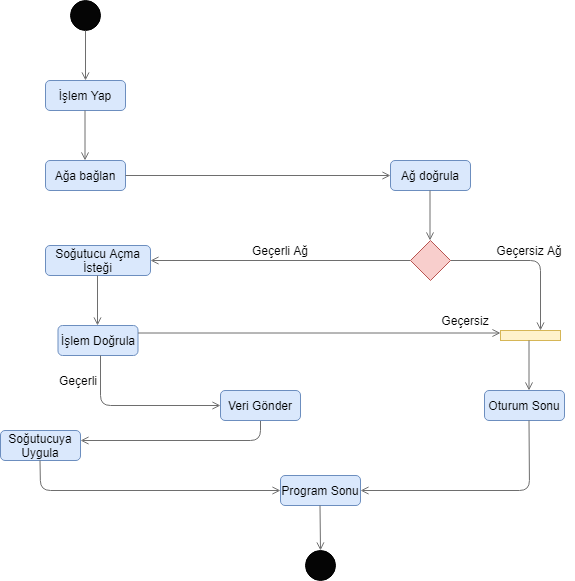

The diagram above was exported from draw.io. Its source (the exported page's mxGraphModel, read from the mxfile embedded in the PNG):
<mxGraphModel dx="782" dy="478" grid="1" gridSize="10" guides="1" tooltips="1" connect="1" arrows="1" fold="1" page="1" pageScale="1" pageWidth="827" pageHeight="1169" math="0" shadow="0">
  <root>
    <mxCell id="0" />
    <mxCell id="1" parent="0" />
    <mxCell id="CaAytBn2ohhRv7CR2ZlV-1" value="" style="ellipse;whiteSpace=wrap;html=1;aspect=fixed;fillColor=#050505;" vertex="1" parent="1">
      <mxGeometry x="130" y="80" width="30" height="30" as="geometry" />
    </mxCell>
    <mxCell id="CaAytBn2ohhRv7CR2ZlV-2" value="" style="ellipse;whiteSpace=wrap;html=1;aspect=fixed;fillColor=#050505;" vertex="1" parent="1">
      <mxGeometry x="365" y="630" width="30" height="30" as="geometry" />
    </mxCell>
    <mxCell id="CaAytBn2ohhRv7CR2ZlV-3" value="" style="endArrow=open;html=1;exitX=0.5;exitY=1;exitDx=0;exitDy=0;strokeColor=#6E6E6E;endFill=0;" edge="1" parent="1" source="CaAytBn2ohhRv7CR2ZlV-1">
      <mxGeometry width="50" height="50" relative="1" as="geometry">
        <mxPoint x="180" y="230" as="sourcePoint" />
        <mxPoint x="145" y="160" as="targetPoint" />
      </mxGeometry>
    </mxCell>
    <mxCell id="CaAytBn2ohhRv7CR2ZlV-4" value="İşlem Yap" style="rounded=1;whiteSpace=wrap;html=1;fillColor=#dae8fc;strokeColor=#6c8ebf;" vertex="1" parent="1">
      <mxGeometry x="105" y="160" width="80" height="30" as="geometry" />
    </mxCell>
    <mxCell id="CaAytBn2ohhRv7CR2ZlV-6" value="Ağa bağlan" style="rounded=1;whiteSpace=wrap;html=1;fillColor=#dae8fc;strokeColor=#6c8ebf;" vertex="1" parent="1">
      <mxGeometry x="105" y="240" width="80" height="30" as="geometry" />
    </mxCell>
    <mxCell id="CaAytBn2ohhRv7CR2ZlV-7" value="Ağ doğrula" style="rounded=1;whiteSpace=wrap;html=1;fillColor=#dae8fc;strokeColor=#6c8ebf;" vertex="1" parent="1">
      <mxGeometry x="450" y="240" width="80" height="30" as="geometry" />
    </mxCell>
    <mxCell id="CaAytBn2ohhRv7CR2ZlV-8" value="Oturum Sonu" style="rounded=1;whiteSpace=wrap;html=1;fillColor=#dae8fc;strokeColor=#6c8ebf;" vertex="1" parent="1">
      <mxGeometry x="544" y="470" width="80" height="30" as="geometry" />
    </mxCell>
    <mxCell id="CaAytBn2ohhRv7CR2ZlV-9" value="İşlem Doğrula" style="rounded=1;whiteSpace=wrap;html=1;fillColor=#dae8fc;strokeColor=#6c8ebf;" vertex="1" parent="1">
      <mxGeometry x="117.5" y="405" width="80" height="30" as="geometry" />
    </mxCell>
    <mxCell id="CaAytBn2ohhRv7CR2ZlV-10" value="Soğutucu Açma İsteği" style="rounded=1;whiteSpace=wrap;html=1;fillColor=#dae8fc;strokeColor=#6c8ebf;" vertex="1" parent="1">
      <mxGeometry x="105" y="325" width="105" height="30" as="geometry" />
    </mxCell>
    <mxCell id="CaAytBn2ohhRv7CR2ZlV-11" value="" style="endArrow=open;html=1;exitX=0.5;exitY=1;exitDx=0;exitDy=0;strokeColor=#6E6E6E;endFill=0;" edge="1" parent="1">
      <mxGeometry width="50" height="50" relative="1" as="geometry">
        <mxPoint x="144.5" y="190" as="sourcePoint" />
        <mxPoint x="144.5" y="240" as="targetPoint" />
      </mxGeometry>
    </mxCell>
    <mxCell id="CaAytBn2ohhRv7CR2ZlV-12" value="" style="endArrow=open;html=1;exitX=0.5;exitY=1;exitDx=0;exitDy=0;strokeColor=#6E6E6E;endFill=0;" edge="1" parent="1">
      <mxGeometry width="50" height="50" relative="1" as="geometry">
        <mxPoint x="489.5" y="270" as="sourcePoint" />
        <mxPoint x="489.5" y="320" as="targetPoint" />
      </mxGeometry>
    </mxCell>
    <mxCell id="CaAytBn2ohhRv7CR2ZlV-13" value="" style="endArrow=open;html=1;exitX=1;exitY=0.5;exitDx=0;exitDy=0;strokeColor=#6E6E6E;endFill=0;entryX=0;entryY=0.5;entryDx=0;entryDy=0;" edge="1" parent="1" source="CaAytBn2ohhRv7CR2ZlV-6" target="CaAytBn2ohhRv7CR2ZlV-7">
      <mxGeometry width="50" height="50" relative="1" as="geometry">
        <mxPoint x="240" y="250" as="sourcePoint" />
        <mxPoint x="240" y="300" as="targetPoint" />
      </mxGeometry>
    </mxCell>
    <mxCell id="CaAytBn2ohhRv7CR2ZlV-14" value="" style="endArrow=open;html=1;exitX=1;exitY=0.5;exitDx=0;exitDy=0;strokeColor=#6E6E6E;endFill=0;" edge="1" parent="1" source="CaAytBn2ohhRv7CR2ZlV-17">
      <mxGeometry width="50" height="50" relative="1" as="geometry">
        <mxPoint x="600" y="360" as="sourcePoint" />
        <mxPoint x="600" y="410" as="targetPoint" />
        <Array as="points">
          <mxPoint x="600" y="340" />
        </Array>
      </mxGeometry>
    </mxCell>
    <mxCell id="CaAytBn2ohhRv7CR2ZlV-15" value="" style="endArrow=open;html=1;exitX=0;exitY=0.5;exitDx=0;exitDy=0;strokeColor=#6E6E6E;endFill=0;entryX=1;entryY=0.5;entryDx=0;entryDy=0;" edge="1" parent="1" source="CaAytBn2ohhRv7CR2ZlV-17" target="CaAytBn2ohhRv7CR2ZlV-10">
      <mxGeometry width="50" height="50" relative="1" as="geometry">
        <mxPoint x="414" y="315" as="sourcePoint" />
        <mxPoint x="220" y="340" as="targetPoint" />
      </mxGeometry>
    </mxCell>
    <mxCell id="CaAytBn2ohhRv7CR2ZlV-17" value="" style="rhombus;whiteSpace=wrap;html=1;fillColor=#f8cecc;strokeColor=#b85450;" vertex="1" parent="1">
      <mxGeometry x="470" y="320" width="40" height="40" as="geometry" />
    </mxCell>
    <mxCell id="CaAytBn2ohhRv7CR2ZlV-18" value="" style="rounded=0;whiteSpace=wrap;html=1;fillColor=#fff2cc;strokeColor=#d6b656;" vertex="1" parent="1">
      <mxGeometry x="560" y="410" width="60" height="10" as="geometry" />
    </mxCell>
    <mxCell id="CaAytBn2ohhRv7CR2ZlV-20" value="Geçerli Ağ" style="text;html=1;strokeColor=none;fillColor=none;align=center;verticalAlign=middle;whiteSpace=wrap;rounded=0;" vertex="1" parent="1">
      <mxGeometry x="310" y="320" width="60" height="20" as="geometry" />
    </mxCell>
    <mxCell id="CaAytBn2ohhRv7CR2ZlV-21" value="Geçersiz Ağ" style="text;html=1;strokeColor=none;fillColor=none;align=center;verticalAlign=middle;whiteSpace=wrap;rounded=0;" vertex="1" parent="1">
      <mxGeometry x="544" y="320" width="90" height="20" as="geometry" />
    </mxCell>
    <mxCell id="CaAytBn2ohhRv7CR2ZlV-22" value="Geçersiz" style="text;html=1;strokeColor=none;fillColor=none;align=center;verticalAlign=middle;whiteSpace=wrap;rounded=0;" vertex="1" parent="1">
      <mxGeometry x="480" y="390" width="90" height="20" as="geometry" />
    </mxCell>
    <mxCell id="CaAytBn2ohhRv7CR2ZlV-24" value="" style="endArrow=open;html=1;exitX=0.5;exitY=1;exitDx=0;exitDy=0;strokeColor=#6E6E6E;endFill=0;" edge="1" parent="1">
      <mxGeometry width="50" height="50" relative="1" as="geometry">
        <mxPoint x="157" y="355" as="sourcePoint" />
        <mxPoint x="157" y="405" as="targetPoint" />
      </mxGeometry>
    </mxCell>
    <mxCell id="CaAytBn2ohhRv7CR2ZlV-25" value="" style="endArrow=open;html=1;exitX=0.5;exitY=1;exitDx=0;exitDy=0;strokeColor=#6E6E6E;endFill=0;" edge="1" parent="1">
      <mxGeometry width="50" height="50" relative="1" as="geometry">
        <mxPoint x="160" y="435" as="sourcePoint" />
        <mxPoint x="280" y="485" as="targetPoint" />
        <Array as="points">
          <mxPoint x="160" y="485" />
        </Array>
      </mxGeometry>
    </mxCell>
    <mxCell id="CaAytBn2ohhRv7CR2ZlV-26" value="" style="endArrow=open;html=1;exitX=0.5;exitY=1;exitDx=0;exitDy=0;strokeColor=#6E6E6E;endFill=0;" edge="1" parent="1">
      <mxGeometry width="50" height="50" relative="1" as="geometry">
        <mxPoint x="588.5" y="420" as="sourcePoint" />
        <mxPoint x="588.5" y="470" as="targetPoint" />
      </mxGeometry>
    </mxCell>
    <mxCell id="CaAytBn2ohhRv7CR2ZlV-28" value="" style="endArrow=open;html=1;exitX=0.5;exitY=1;exitDx=0;exitDy=0;strokeColor=#6E6E6E;endFill=0;" edge="1" parent="1">
      <mxGeometry width="50" height="50" relative="1" as="geometry">
        <mxPoint x="320" y="500" as="sourcePoint" />
        <mxPoint x="140" y="520" as="targetPoint" />
        <Array as="points">
          <mxPoint x="320" y="520" />
        </Array>
      </mxGeometry>
    </mxCell>
    <mxCell id="CaAytBn2ohhRv7CR2ZlV-29" value="" style="endArrow=open;html=1;exitX=1;exitY=0.25;exitDx=0;exitDy=0;strokeColor=#6E6E6E;endFill=0;entryX=0;entryY=0.25;entryDx=0;entryDy=0;" edge="1" parent="1" source="CaAytBn2ohhRv7CR2ZlV-9" target="CaAytBn2ohhRv7CR2ZlV-18">
      <mxGeometry width="50" height="50" relative="1" as="geometry">
        <mxPoint x="230" y="395" as="sourcePoint" />
        <mxPoint x="230" y="445" as="targetPoint" />
      </mxGeometry>
    </mxCell>
    <mxCell id="CaAytBn2ohhRv7CR2ZlV-30" value="Geçerli" style="text;html=1;strokeColor=none;fillColor=none;align=center;verticalAlign=middle;whiteSpace=wrap;rounded=0;" vertex="1" parent="1">
      <mxGeometry x="118" y="450" width="40" height="20" as="geometry" />
    </mxCell>
    <mxCell id="CaAytBn2ohhRv7CR2ZlV-32" value="Veri Gönder" style="rounded=1;whiteSpace=wrap;html=1;fillColor=#dae8fc;strokeColor=#6c8ebf;" vertex="1" parent="1">
      <mxGeometry x="280" y="470" width="80" height="30" as="geometry" />
    </mxCell>
    <mxCell id="CaAytBn2ohhRv7CR2ZlV-34" value="Soğutucuya Uygula" style="rounded=1;whiteSpace=wrap;html=1;fillColor=#dae8fc;strokeColor=#6c8ebf;" vertex="1" parent="1">
      <mxGeometry x="60" y="510" width="80" height="30" as="geometry" />
    </mxCell>
    <mxCell id="CaAytBn2ohhRv7CR2ZlV-35" value="" style="endArrow=open;html=1;exitX=0.5;exitY=1;exitDx=0;exitDy=0;strokeColor=#6E6E6E;endFill=0;" edge="1" parent="1">
      <mxGeometry width="50" height="50" relative="1" as="geometry">
        <mxPoint x="99.5" y="540" as="sourcePoint" />
        <mxPoint x="340" y="570" as="targetPoint" />
        <Array as="points">
          <mxPoint x="100" y="570" />
        </Array>
      </mxGeometry>
    </mxCell>
    <mxCell id="CaAytBn2ohhRv7CR2ZlV-36" value="Program Sonu" style="rounded=1;whiteSpace=wrap;html=1;fillColor=#dae8fc;strokeColor=#6c8ebf;" vertex="1" parent="1">
      <mxGeometry x="340" y="555" width="80" height="30" as="geometry" />
    </mxCell>
    <mxCell id="CaAytBn2ohhRv7CR2ZlV-37" value="" style="endArrow=open;html=1;exitX=0.5;exitY=1;exitDx=0;exitDy=0;strokeColor=#6E6E6E;endFill=0;entryX=1;entryY=0.5;entryDx=0;entryDy=0;" edge="1" parent="1" target="CaAytBn2ohhRv7CR2ZlV-36">
      <mxGeometry width="50" height="50" relative="1" as="geometry">
        <mxPoint x="588.5" y="500" as="sourcePoint" />
        <mxPoint x="588.5" y="550" as="targetPoint" />
        <Array as="points">
          <mxPoint x="589" y="570" />
        </Array>
      </mxGeometry>
    </mxCell>
    <mxCell id="CaAytBn2ohhRv7CR2ZlV-39" value="" style="endArrow=open;html=1;exitX=0.5;exitY=1;exitDx=0;exitDy=0;strokeColor=#6E6E6E;endFill=0;" edge="1" parent="1">
      <mxGeometry width="50" height="50" relative="1" as="geometry">
        <mxPoint x="379.5" y="585" as="sourcePoint" />
        <mxPoint x="380" y="630" as="targetPoint" />
      </mxGeometry>
    </mxCell>
  </root>
</mxGraphModel>